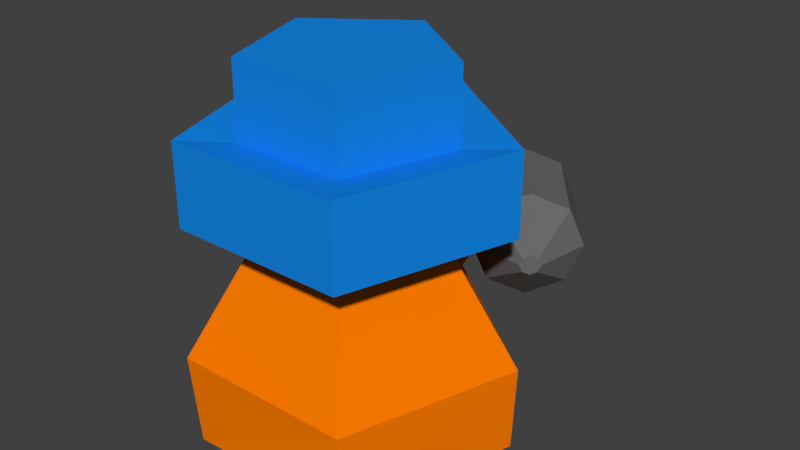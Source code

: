 # Source: Personaje_Con_Ca_on.blend  (saved by Blender 2.78.0; exported with 4.5.12 LTS)
import bpy
from mathutils import Matrix  # noqa: F401  (used for matrix-valued properties, if any)

bpy.ops.wm.read_factory_settings(use_empty=True)
scene = bpy.context.scene
scene.name = 'Scene'

# ---- collections
col_collection_1 = bpy.data.collections.new('Collection 1'); scene.collection.children.link(col_collection_1)

# ---- materials (node trees are filled in below, after node groups)
mat_ca_on = bpy.data.materials.new('Cañon')
mat_ca_on.alpha_threshold = 0.0
mat_ca_on.use_transparent_shadow = False
mat_ca_on.diffuse_color = (0.1473, 0.1473, 0.1473, 1.0)
mat_ca_on.roughness = 0.5
mat_base = bpy.data.materials.new('Base')
mat_base.alpha_threshold = 0.0
mat_base.use_transparent_shadow = False
mat_base.diffuse_color = (1.0, 0.2047, 0.0, 1.0)
mat_base.roughness = 0.5
mat_cejas = bpy.data.materials.new('Cejas')
mat_cejas.alpha_threshold = 0.0
mat_cejas.use_transparent_shadow = False
mat_cejas.diffuse_color = (0.0, 0.0, 0.0, 1.0)
mat_cejas.roughness = 0.5
mat_ojos = bpy.data.materials.new('Ojos')
mat_ojos.alpha_threshold = 0.0
mat_ojos.use_transparent_shadow = False
mat_ojos.diffuse_color = (0.196, 0.1684, 0.1635, 1.0)
mat_ojos.roughness = 0.5
mat_pupila = bpy.data.materials.new('Pupila')
mat_pupila.alpha_threshold = 0.0
mat_pupila.use_transparent_shadow = False
mat_pupila.diffuse_color = (0.2529, 0.1097, 0.04592, 1.0)
mat_pupila.roughness = 0.5
mat_sombrero = bpy.data.materials.new('Sombrero')
mat_sombrero.alpha_threshold = 0.0
mat_sombrero.use_transparent_shadow = False
mat_sombrero.diffuse_color = (0.007125, 0.2479, 0.8, 1.0)
mat_sombrero.roughness = 0.5

# ---- material node trees

# ---- world
world_world = bpy.data.worlds.new('World'); scene.world = world_world
world_world.color = (0.05088, 0.05088, 0.05088)
world_world.use_sun_shadow = False
world_world.sun_shadow_jitter_overblur = 0.0
world_world.cycles.sampling_method = 'MANUAL'

# ---- meshes
me_cylinder = bpy.data.meshes.new('Cylinder')
me_cylinder.from_pydata([(8.062e-09, 0.2685, -0.5), (8.062e-09, 0.2685, 0.5), (0.3536, 0.122, -0.5), (0.3536, 0.122, 0.5), (0.5, -0.2315, -0.5), (0.5, -0.2315, 0.5), (0.3536, -0.5851, -0.5), (0.3536, -0.5851, 0.5), (-3.565e-08, -0.7315, -0.5), (-3.565e-08, -0.7315, 0.5), (-0.3536, -0.5851, -0.5), (-0.3536, -0.5851, 0.5), (-0.5, -0.2315, -0.5), (-0.5, -0.2315, 0.5), (-0.3536, 0.122, -0.5), (-0.3536, 0.122, 0.5), (7.051e-09, 0.1328, -0.7599), (0.2576, 0.02609, -0.7599), (0.3644, -0.2315, -0.7599), (0.2576, -0.4892, -0.7599), (-2.48e-08, -0.5959, -0.7599), (-0.2576, -0.4892, -0.7599), (-0.3644, -0.2315, -0.7599), (-0.2576, 0.02609, -0.7599), (6.666e-08, 0.1328, 0.2904), (0.2576, 0.02609, 0.2904), (0.3644, -0.2315, 0.2904), (0.2576, -0.4892, 0.2904), (3.48e-08, -0.5959, 0.2904), (-0.2576, -0.4892, 0.2904), (-0.3644, -0.2315, 0.2904), (-0.2576, 0.02609, 0.2904), (0.06738, -0.1642, 0.8815), (1.611e-09, -0.1363, 0.8815), (0.09529, -0.2315, 0.8815), (0.06738, -0.2989, 0.8815), (-6.719e-09, -0.3268, 0.8815), (-0.06738, -0.2989, 0.8815), (-0.09529, -0.2315, 0.8815), (-0.06738, -0.1642, 0.8815)], [], [(0, 1, 3, 2), (2, 3, 5, 4), (4, 5, 7, 6), (6, 7, 9, 8), (8, 9, 11, 10), (10, 11, 13, 12), (9, 7, 35, 36), (12, 13, 15, 14), (14, 15, 1, 0), (2, 4, 18, 17), (18, 19, 27, 26), (8, 10, 21, 20), (14, 0, 16, 23), (0, 2, 17, 16), (4, 6, 19, 18), (10, 12, 22, 21), (6, 8, 20, 19), (12, 14, 23, 22), (24, 25, 26, 27, 28, 29, 30, 31), (16, 17, 25, 24), (23, 16, 24, 31), (21, 22, 30, 29), (19, 20, 28, 27), (17, 18, 26, 25), (22, 23, 31, 30), (20, 21, 29, 28), (32, 33, 39, 38, 37, 36, 35, 34), (15, 13, 38, 39), (5, 3, 32, 34), (11, 9, 36, 37), (1, 15, 39, 33), (3, 1, 33, 32), (7, 5, 34, 35), (13, 11, 37, 38)])
me_cylinder.materials.append(mat_ca_on)
me_cylinder.use_remesh_preserve_volume = False
me_cylinder.use_remesh_preserve_attributes = False
me_cylinder.use_mirror_vertex_groups = False
me_cylinder.update()
me_cylinder_001 = bpy.data.meshes.new('Cylinder.001')
me_cylinder_001.from_pydata([(0.8817, -1.214, -0.6252), (0.4493, -0.6184, 1.332), (-0.8298, -1.166, -0.751), (-0.4493, -0.6184, 1.332), (-0.727, 0.2362, 1.332), (-0.3013, 1.089, 1.359), (0.727, 0.2362, 1.332), (0.8817, -1.214, 0.125), (-0.8817, -1.214, 0.125), (-1.427, 0.4635, -0.6252), (1.427, 0.4635, 0.125), (2.264e-08, 1.449, 1.377), (1.379, 0.4479, 1.377), (0.852, -1.173, 1.377), (-0.852, -1.173, 1.377), (-1.379, 0.4479, 1.377), (-1.804e-08, 1.449, 2.158), (1.379, 0.4479, 2.158), (0.852, -1.173, 2.158), (-0.852, -1.173, 2.158), (-1.379, 0.4479, 2.158), (-2.295e-08, 0.9371, 2.082), (0.8912, 0.2896, 2.082), (0.5508, -0.7581, 2.082), (-0.5508, -0.7581, 2.082), (-0.8912, 0.2896, 2.082), (-4.893e-08, 0.9371, 2.802), (0.5508, -0.7581, 2.802), (0.8912, 0.2896, 2.802), (-0.5508, -0.7581, 2.802), (-0.8912, 0.2896, 2.802), (-0.03512, 1.37, -0.8381), (1.395, 0.456, -0.6929), (0.7396, -1.018, -0.8752), (-1.197, 0.3888, -0.8752), (1.283e-08, 1.132, 0.7286), (3.171e-09, 1.5, 0.125), (-0.7823, 0.7477, 0.4268), (-1.427, 0.4635, 0.125), (-1.077, 0.3499, 0.7286), (-0.3633, 0.5, 1.333), (-0.9422, 0.4477, 0.7286), (-0.1346, 1.034, 0.7286), (-0.4694, 0.9751, 0.4268), (-0.1784, 1.233, 0.4302), (-0.5637, 0.5388, 1.03), (-0.9205, 0.556, 1.052), (-0.2447, 1.048, 1.05), (-0.9141, 0.9291, 0.4471), (-0.4137, 0.8065, 1.041), (-0.6012, 1.156, 0.4471), (-1.117, 0.5506, 0.4302), (-0.6955, 0.7202, 1.051), (-0.718, 0.7971, 1.379), (-0.9906, 0.599, 1.379), (-1.27, 0.7623, 0.7771), (-0.9725, 0.7931, 1.082), (-0.3324, 1.444, 0.7651), (-0.5362, 0.9292, 1.367), (-0.4538, 1.17, 1.07), (-0.3292, 0.9274, 1.046), (-0.5074, 0.9815, 0.7442), (-0.3898, 1.195, 0.4386), (-0.2116, 1.14, 0.74), (-0.4229, 1.102, 0.7484), (-0.808, 0.6381, 1.051), (-1.016, 0.7399, 0.4386), (-1.019, 0.5533, 0.7409), (-0.8048, 0.8247, 0.7489), (-0.9173, 0.7426, 0.7494), (-0.8611, 0.7836, 0.7491), (-0.8627, 0.6904, 0.9003), (-0.8064, 0.7314, 0.9), (-0.9189, 0.6493, 0.9005), (-0.8643, 0.5971, 1.051), (-0.8353, 0.6642, 0.9757), (-0.89, 0.7165, 0.8248), (-0.8771, 0.6568, 0.9381), (-0.3761, 1.015, 0.897), (-0.4652, 1.042, 0.7463), (-0.4183, 0.9544, 0.8949), (-0.2869, 0.9878, 1.048), (-0.3338, 1.075, 0.8991), (-0.3526, 0.9711, 0.9713), (-0.3995, 1.059, 0.8227), (-0.3432, 1.023, 0.9352), (-1.564, 0.6528, 0.213), (-0.1375, 1.689, 0.213), (-0.9198, 0.937, 0.5148), (-0.6069, 1.164, 0.5148), (-0.316, 1.422, 0.5182), (-1.255, 0.7399, 0.5182), (0.04591, 1.749, 0.5566), (0.1834, 1.559, 0.4686), (0.005018, 1.292, 0.5883), (-0.1325, 1.481, 0.6763), (-1.54, 0.3074, 0.4474), (-1.23, 0.3945, 0.5108), (-1.677, 0.4967, 0.5354), (-1.368, 0.5838, 0.5988)], [], [(7, 3, 8), (0, 2, 33), (8, 9, 2), (12, 18, 13), (25, 26, 21), (22, 27, 23), (21, 26, 22), (46, 56, 45), (45, 40, 49), (91, 86, 98, 99), (44, 63, 47, 42), (40, 54, 4), (42, 57, 35), (46, 73, 69, 67), (50, 64, 62), (43, 49, 61, 50), (1, 7, 10, 6), (51, 66, 48, 37), (39, 54, 55), (39, 55, 41), (49, 59, 47, 81, 60), (10, 5, 6), (39, 38, 8, 4), (40, 4, 15), (38, 36, 31, 9), (35, 57, 5), (2, 0, 7, 8), (8, 38, 9), (3, 4, 8), (0, 32, 10, 7), (1, 3, 7), (32, 31, 36, 10), (15, 4, 3, 14), (36, 35, 10), (5, 10, 35), (14, 3, 1, 13), (5, 11, 12), (12, 13, 1, 6), (11, 5, 15), (5, 40, 15), (6, 5, 12), (16, 11, 15, 20), (14, 13, 18), (20, 15, 14, 19), (17, 12, 11, 16), (21, 16, 20, 25), (14, 18, 19), (12, 17, 18), (24, 25, 20, 19), (18, 22, 23), (21, 22, 17, 16), (24, 19, 18, 23), (18, 17, 22), (26, 30, 29, 27, 28), (30, 25, 24, 29), (29, 24, 23, 27), (25, 30, 26), (22, 28, 27), (22, 26, 28), (34, 31, 32, 33, 2), (35, 36, 44, 42), (32, 0, 33), (9, 31, 34), (9, 34, 2), (49, 43, 37, 45), (56, 46, 41, 55), (51, 37, 88, 91), (37, 43, 89, 88), (51, 41, 46, 67), (39, 4, 54), (51, 38, 39, 41), (36, 38, 86, 87), (52, 45, 37, 48, 68), (40, 5, 58), (45, 52, 65, 74, 46), (50, 61, 79, 64), (77, 75, 71, 76), (53, 40, 45, 56), (43, 50, 62, 44), (54, 56, 55), (54, 53, 56), (40, 53, 54), (59, 57, 42, 47), (59, 58, 5), (57, 59, 5), (58, 59, 49, 40), (85, 83, 60, 81), (64, 79, 78, 84), (61, 49, 60, 80), (62, 63, 44), (62, 64, 63), (64, 82, 47, 63), (69, 70, 68, 48), (69, 76, 71, 70), (65, 52, 68, 72), (67, 66, 51), (67, 69, 66), (69, 48, 66), (70, 72, 68), (70, 71, 72), (71, 75, 65, 72), (73, 77, 76, 69), (46, 74, 77, 73), (74, 65, 75, 77), (78, 80, 60, 83), (78, 79, 80), (79, 61, 80), (82, 85, 81, 47), (64, 84, 85, 82), (84, 78, 83, 85), (86, 89, 87), (86, 88, 89), (87, 89, 90), (91, 88, 86), (87, 90, 95, 92), (43, 44, 90, 89), (94, 93, 92, 95), (36, 87, 92, 93), (90, 44, 94, 95), (44, 36, 93, 94), (96, 97, 99, 98), (86, 38, 96, 98), (38, 51, 97, 96), (51, 91, 99, 97)])
me_cylinder_001.polygons.foreach_set('material_index', [0, 0, 0, 4, 4, 4, 4, 1, 0, 1, 2, 1, 1, 2, 2, 2, 0, 2, 1, 1, 1, 0, 0, 4, 0, 1, 0, 0, 0, 0, 0, 0, 4, 0, 0, 4, 4, 4, 4, 4, 4, 4, 4, 4, 4, 4, 4, 4, 4, 4, 4, 4, 4, 4, 4, 4, 4, 4, 4, 0, 0, 0, 0, 0, 0, 1, 1, 1, 2, 1, 0, 1, 2, 0, 0, 2, 2, 1, 2, 1, 1, 1, 1, 1, 1, 1, 2, 3, 2, 2, 2, 2, 2, 3, 2, 2, 2, 2, 3, 3, 2, 2, 2, 2, 2, 3, 3, 2, 2, 2, 1, 1, 1, 1, 1, 1, 0, 1, 1, 0, 1, 1, 0, 1])
me_cylinder_001.materials.append(mat_base)
me_cylinder_001.materials.append(mat_cejas)
me_cylinder_001.materials.append(mat_ojos)
me_cylinder_001.materials.append(mat_pupila)
me_cylinder_001.materials.append(mat_sombrero)
me_cylinder_001.use_remesh_preserve_volume = False
me_cylinder_001.use_remesh_preserve_attributes = False
me_cylinder_001.use_mirror_vertex_groups = False
me_cylinder_001.update()

# ---- objects
ob_cylinder_001 = bpy.data.objects.new('Cylinder.001', me_cylinder)
ob_cylinder = bpy.data.objects.new('Cylinder', me_cylinder_001)

# ---- transforms, parenting, visibility, modifiers, constraints
ob_cylinder_001.location = (0.8572, 1.746, 0.8831)
ob_cylinder_001.rotation_euler = (0.9215, 1.571, 0.0)
ob_cylinder_001.lineart.crease_threshold = 0.0
ob_cylinder.location = (0.0, 0.0, 0.0)
ob_cylinder.lineart.crease_threshold = 0.0

# ---- collection membership
col_collection_1.objects.link(ob_cylinder_001)
col_collection_1.objects.link(ob_cylinder)

# ---- scene / render settings (as saved in the file)
scene.frame_start = 1; scene.frame_end = 250; scene.frame_set(1)
scene.render.engine = 'BLENDER_EEVEE_NEXT'
scene.render.resolution_percentage = 50
scene.render.dither_intensity = 0.0
scene.cycles.use_denoising = False
scene.cycles.samples = 128
scene.cycles.sampling_pattern = 'TABULATED_SOBOL'
scene.cycles.light_sampling_threshold = 0.0
scene.cycles.use_adaptive_sampling = False
scene.cycles.use_light_tree = False
scene.cycles.blur_glossy = 0.0
scene.cycles.sample_clamp_indirect = 0.0
scene.view_settings.view_transform = 'Standard'
bpy.context.view_layer.update()

# ---- added for rendering (the .blend has no active camera and no usable light): camera, sun
cam_auto = bpy.data.cameras.new('AutoCamera')
cam_auto.lens = 50.0
cam_auto.sensor_width = 36.0
cam_auto.clip_end = 1000.0
ob_auto_camera = bpy.data.objects.new('AutoCamera', cam_auto)
scene.collection.objects.link(ob_auto_camera)
ob_auto_camera.location = (5.68051, -6.2103, 5.53705)
ob_auto_camera.rotation_euler = (1.09748, -7.21219e-08, 0.694738)
scene.camera = ob_auto_camera
light_auto_sun = bpy.data.lights.new('AutoSun', 'SUN')
light_auto_sun.energy = 3.0
light_auto_sun.angle = 0.0523599
ob_auto_sun = bpy.data.objects.new('AutoSun', light_auto_sun)
scene.collection.objects.link(ob_auto_sun)
ob_auto_sun.rotation_euler = (0.872665, 0.174533, 0.523599)
bpy.context.view_layer.update()
